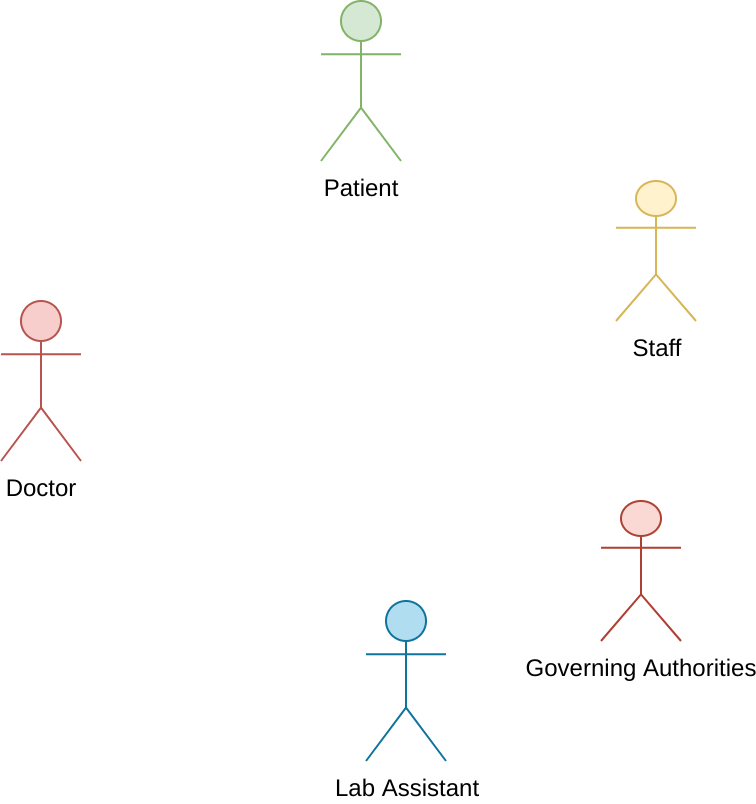

The diagram above was exported from draw.io. Its source (the exported page's mxGraphModel, read from the mxfile embedded in the PNG):
<mxGraphModel dx="1410" dy="659" grid="1" gridSize="10" guides="1" tooltips="1" connect="1" arrows="1" fold="1" page="1" pageScale="1" pageWidth="3300" pageHeight="4681" math="0" shadow="0">
  <root>
    <mxCell id="0" />
    <mxCell id="1" parent="0" />
    <mxCell id="2" value="Doctor&lt;br&gt;" style="shape=umlActor;verticalLabelPosition=bottom;labelBackgroundColor=#ffffff;verticalAlign=top;html=1;outlineConnect=0;fillColor=#f8cecc;strokeColor=#b85450;" vertex="1" parent="1">
      <mxGeometry x="410" y="300" width="40" height="80" as="geometry" />
    </mxCell>
    <mxCell id="3" value="Patient" style="shape=umlActor;verticalLabelPosition=bottom;labelBackgroundColor=#ffffff;verticalAlign=top;html=1;outlineConnect=0;fillColor=#d5e8d4;strokeColor=#82b366;" vertex="1" parent="1">
      <mxGeometry x="570" y="150" width="40" height="80" as="geometry" />
    </mxCell>
    <mxCell id="4" value="Lab Assistant" style="shape=umlActor;verticalLabelPosition=bottom;labelBackgroundColor=#ffffff;verticalAlign=top;html=1;outlineConnect=0;fillColor=#b1ddf0;strokeColor=#10739e;" vertex="1" parent="1">
      <mxGeometry x="592.5" y="450" width="40" height="80" as="geometry" />
    </mxCell>
    <mxCell id="5" value="Governing Authorities" style="shape=umlActor;verticalLabelPosition=bottom;labelBackgroundColor=#ffffff;verticalAlign=top;html=1;outlineConnect=0;fillColor=#fad9d5;strokeColor=#ae4132;" vertex="1" parent="1">
      <mxGeometry x="710" y="400" width="40" height="70" as="geometry" />
    </mxCell>
    <mxCell id="6" value="Staff&lt;br&gt;" style="shape=umlActor;verticalLabelPosition=bottom;labelBackgroundColor=#ffffff;verticalAlign=top;html=1;outlineConnect=0;fillColor=#fff2cc;strokeColor=#d6b656;" vertex="1" parent="1">
      <mxGeometry x="717.5" y="240" width="40" height="70" as="geometry" />
    </mxCell>
  </root>
</mxGraphModel>